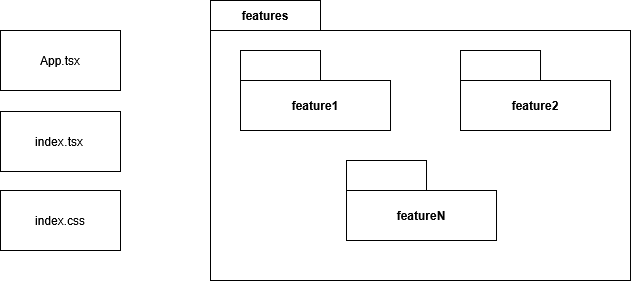

The diagram above was exported from draw.io. Its source (the exported page's mxGraphModel, read from the mxfile embedded in the PNG):
<mxGraphModel dx="1426" dy="779" grid="1" gridSize="10" guides="1" tooltips="1" connect="1" arrows="1" fold="1" page="1" pageScale="1" pageWidth="850" pageHeight="1100" math="0" shadow="0">
  <root>
    <mxCell id="0" />
    <mxCell id="1" parent="0" />
    <mxCell id="ByRS4B-8zQDampJNBrlg-7" value="features" style="shape=folder;fontStyle=1;tabWidth=110;tabHeight=30;tabPosition=left;html=1;boundedLbl=1;labelInHeader=1;container=1;collapsible=0;recursiveResize=0;whiteSpace=wrap;" vertex="1" parent="1">
      <mxGeometry x="640" y="230" width="420" height="280" as="geometry" />
    </mxCell>
    <mxCell id="ByRS4B-8zQDampJNBrlg-21" value="feature1" style="shape=folder;fontStyle=1;tabWidth=80;tabHeight=30;tabPosition=left;html=1;boundedLbl=1;whiteSpace=wrap;" vertex="1" parent="ByRS4B-8zQDampJNBrlg-7">
      <mxGeometry x="30" y="50" width="150" height="80" as="geometry" />
    </mxCell>
    <mxCell id="ByRS4B-8zQDampJNBrlg-22" value="feature2" style="shape=folder;fontStyle=1;tabWidth=80;tabHeight=30;tabPosition=left;html=1;boundedLbl=1;whiteSpace=wrap;" vertex="1" parent="ByRS4B-8zQDampJNBrlg-7">
      <mxGeometry x="250" y="50" width="150" height="80" as="geometry" />
    </mxCell>
    <mxCell id="ByRS4B-8zQDampJNBrlg-23" value="featureN" style="shape=folder;fontStyle=1;tabWidth=80;tabHeight=30;tabPosition=left;html=1;boundedLbl=1;whiteSpace=wrap;" vertex="1" parent="ByRS4B-8zQDampJNBrlg-7">
      <mxGeometry x="136" y="160" width="150" height="80" as="geometry" />
    </mxCell>
    <mxCell id="ByRS4B-8zQDampJNBrlg-19" value="App.tsx" style="rounded=0;whiteSpace=wrap;html=1;" vertex="1" parent="1">
      <mxGeometry x="430" y="260" width="120" height="60" as="geometry" />
    </mxCell>
    <mxCell id="ByRS4B-8zQDampJNBrlg-20" value="index.css" style="rounded=0;whiteSpace=wrap;html=1;" vertex="1" parent="1">
      <mxGeometry x="430" y="420" width="120" height="60" as="geometry" />
    </mxCell>
  </root>
</mxGraphModel>